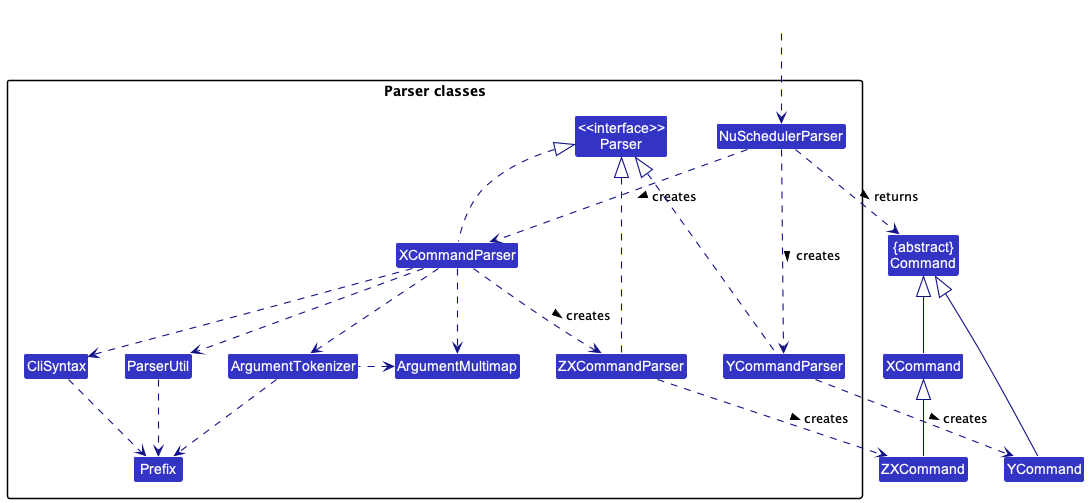

The diagram above was rendered by PlantUML. Its source (embedded in the PNG):
@startuml
!include style.puml
skinparam arrowThickness 1.1
skinparam arrowColor LOGIC_COLOR_T4
skinparam classBackgroundColor LOGIC_COLOR

Class "{abstract}\nCommand" as Command
Class ZXCommand

package "Parser classes"{
Class "<<interface>>\nParser" as Parser
Class NuSchedulerParser
Class XCommandParser
Class YCommandParser
Class CliSyntax
Class ParserUtil
Class ArgumentMultimap
Class ArgumentTokenizer
Class ZXCommandParser
Class Prefix
}

Class HiddenOutside #FFFFFF
HiddenOutside ..> NuSchedulerParser

NuSchedulerParser .down.> XCommandParser: creates >
NuSchedulerParser .down.> YCommandParser : creates >
YCommandParser ..> YCommand : creates >
XCommandParser ..> ZXCommandParser : creates >
ZXCommandParser ..> ZXCommand : creates >
NuSchedulerParser ..> Command : returns >
YCommandParser .up..|> Parser
XCommandParser .up.|> Parser
ZXCommandParser .up.|> Parser
XCommandParser ..> ArgumentMultimap
XCommandParser ..> ArgumentTokenizer
ArgumentTokenizer .left.> ArgumentMultimap
XCommandParser ..> CliSyntax
CliSyntax ..> Prefix
XCommandParser ..> ParserUtil
ParserUtil .down.> Prefix
ArgumentTokenizer .down.> Prefix
XCommand -up-|> Command
ZXCommand -up-|> XCommand
YCommand -up-|> Command
@enduml